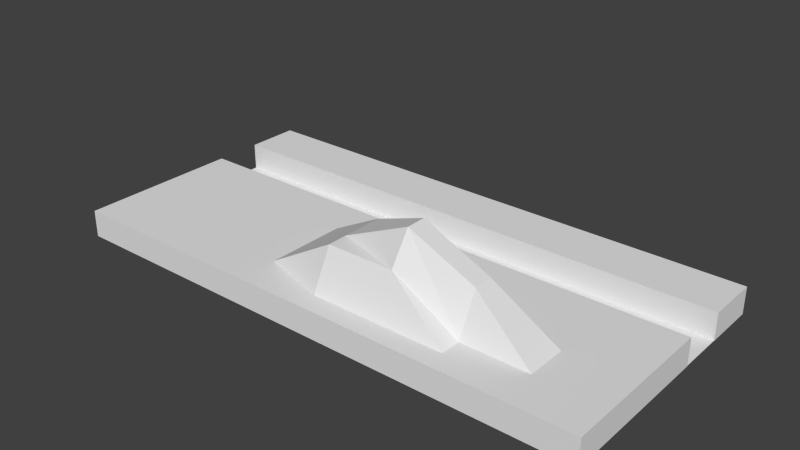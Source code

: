 # Source: mz-landschaft-mit-schlucht.blend  (saved by Blender 2.76.0; exported with 4.5.12 LTS)
import bpy
from mathutils import Matrix  # noqa: F401  (used for matrix-valued properties, if any)

bpy.ops.wm.read_factory_settings(use_empty=True)
scene = bpy.context.scene
scene.name = 'Scene'

# ---- collections
col_collection_1 = bpy.data.collections.new('Collection 1'); scene.collection.children.link(col_collection_1)

# ---- world
world_world = bpy.data.worlds.new('World'); scene.world = world_world
world_world.color = (0.05088, 0.05088, 0.05088)
world_world.use_sun_shadow = False
world_world.sun_shadow_jitter_overblur = 0.0
world_world.cycles.sampling_method = 'MANUAL'
world_world.cycles.sample_map_resolution = 256

# ---- meshes
me_plane_004 = bpy.data.meshes.new('Plane.004')
me_plane_004.from_pydata([(-1.0, -1.0, 0.0), (1.0, -1.0, 0.0), (-1.0, 1.0, 0.0), (1.0, 1.0, 0.0)], [], [(0, 1, 3, 2)])
me_plane_004.use_remesh_preserve_volume = False
me_plane_004.use_remesh_preserve_attributes = False
me_plane_004.use_mirror_vertex_groups = False
me_plane_004.update()
me_plane_003 = bpy.data.meshes.new('Plane.003')
me_plane_003.from_pydata([(0.1886, 0.1886, 0.1886), (0.1886, 0.1886, -0.1886), (0.1886, -0.1886, 0.1886), (0.1886, -0.1886, -0.1886), (-0.1886, 0.1886, 0.1886), (-0.1886, 0.1886, -0.1886), (-0.1886, -0.1886, 0.1886), (-0.1886, -0.1886, -0.1886)], [], [(2, 0, 4, 6), (6, 4, 5, 7), (7, 5, 1, 3), (4, 0, 1, 5), (0, 2, 3, 1), (2, 6, 7, 3)])
me_plane_003.use_remesh_preserve_volume = False
me_plane_003.use_remesh_preserve_attributes = False
me_plane_003.use_mirror_vertex_groups = False
me_plane_003.update()
me_plane_002 = bpy.data.meshes.new('Plane.002')
me_plane_002.from_pydata([(0.1886, 0.1886, 0.1886), (0.1886, 0.1886, -0.1886), (0.1886, -0.1886, 0.1886), (0.1886, -0.1886, -0.1886), (-0.1886, 0.1886, 0.1886), (-0.1886, 0.1886, -0.1886), (-0.1886, -0.1886, 0.1886), (-0.1886, -0.1886, -0.1886), (0.0, -0.1886, -0.1886), (0.0, -0.1886, 0.1886), (0.1886, 0.0, -0.1886), (0.1886, -0.1886, 0.0), (0.1886, 0.0, 0.1886), (0.0, 0.1886, -0.1886), (0.1886, 0.1886, 0.0), (0.0, 0.1886, 0.1886), (-0.1886, 0.0, -0.1886), (-0.1886, 0.1886, 0.0), (-0.1886, 0.0, 0.1886), (-0.1886, -0.1886, 0.0), (0.0, -0.1886, 0.0), (0.1886, 0.0, 0.0), (0.0, 0.1886, 0.0), (0.0, 0.0, -0.1886), (-0.1886, 0.0, 0.0), (0.0, 0.0, 0.7428), (0.09428, -0.1886, -0.1886), (-0.09428, -0.1886, 0.1886), (0.1886, 0.09428, -0.1886), (0.1886, -0.1886, -0.09428), (0.1886, -0.09428, 0.1886), (-0.09428, 0.1886, -0.1886), (0.1886, 0.1886, -0.09428), (0.09428, 0.1886, 0.1886), (-0.1886, -0.09428, -0.1886), (-0.1886, 0.1886, -0.09428), (-0.1886, 0.09428, 0.1886), (-0.1886, -0.1886, 0.09428), (-0.09428, -0.1886, -0.1886), (0.09428, -0.1886, 0.1886), (0.1886, -0.09428, -0.1886), (0.1886, -0.1886, 0.09428), (0.1886, 0.09428, 0.1886), (0.09428, 0.1886, -0.1886), (0.1886, 0.1886, 0.09428), (-0.09428, 0.1886, 0.1886), (-0.1886, 0.09428, -0.1886), (-0.1886, 0.1886, 0.09428), (-0.1886, -0.09428, 0.1886), (-0.1886, -0.1886, -0.09428), (0.0, -0.1886, -0.09428), (0.0, -0.1886, 0.09428), (0.09428, -0.1886, 0.0), (-0.09428, -0.1886, 0.0), (0.1886, 0.0, -0.09428), (0.1886, 0.0, 0.09428), (0.1886, 0.09428, 0.0), (0.1886, -0.09428, 0.0), (0.0, 0.1886, -0.09428), (0.0, 0.1886, 0.09428), (-0.09428, 0.1886, 0.0), (0.09428, 0.1886, 0.0), (0.09428, 0.0, -0.1886), (-0.09428, 0.0, -0.1886), (0.0, -0.09428, -0.1886), (0.0, 0.09428, -0.1886), (-0.1886, 0.0, -0.09428), (-0.1886, 0.0, 0.09428), (-0.1886, -0.09428, 0.0), (-0.1886, 0.09428, 0.0), (-0.09428, 0.0, 0.1886), (0.09428, 0.0, 0.7428), (0.0, -0.09428, 0.7428), (0.0, 0.09428, 0.1886), (0.09428, 0.09428, 0.1886), (0.09428, -0.09428, 0.1886), (-0.09428, -0.09428, 0.1886), (-0.1886, 0.09428, 0.09428), (-0.1886, -0.09428, 0.09428), (-0.1886, -0.09428, -0.09428), (-0.09428, 0.09428, -0.1886), (-0.09428, -0.09428, -0.1886), (0.09428, -0.09428, -0.1886), (0.09428, 0.1886, 0.09428), (-0.09428, 0.1886, 0.09428), (-0.09428, 0.1886, -0.09428), (0.1886, -0.09428, 0.09428), (0.1886, 0.09428, 0.09428), (0.1886, 0.09428, -0.09428), (-0.09428, -0.1886, 0.09428), (0.09428, -0.1886, 0.09428), (0.09428, -0.1886, -0.09428), (-0.09428, -0.1886, -0.09428), (0.1886, -0.09428, -0.09428), (0.09428, 0.1886, -0.09428), (0.09428, 0.09428, -0.1886), (-0.1886, 0.09428, -0.09428), (-0.09428, 0.09428, 0.1886), (0.1414, -0.1886, -0.1886), (-0.1414, -0.1886, 0.1886), (0.1886, 0.1414, -0.1886), (0.1886, -0.1886, -0.1414), (0.1886, -0.1414, 0.1886), (-0.1414, 0.1886, -0.1886), (0.1886, 0.1886, -0.1414), (0.1414, 0.1886, 0.1886), (-0.1886, -0.1414, -0.1886), (-0.1886, 0.1886, -0.1414), (-0.1886, 0.1414, 0.1886), (-0.1886, -0.1886, 0.1414), (-0.04714, -0.1886, -0.1886), (0.04714, -0.1886, 0.1886), (0.1886, -0.04714, -0.1886), (0.1886, -0.1886, 0.04714), (0.1886, 0.04714, 0.1886), (0.04714, 0.1886, -0.1886), (0.1886, 0.1886, 0.04714), (-0.04714, 0.1886, 0.1886), (-0.1886, 0.04714, -0.1886), (-0.1886, 0.1886, 0.04714), (-0.1886, -0.04714, 0.1886), (-0.1886, -0.1886, -0.04714), (0.0, -0.1886, -0.1414), (0.0, -0.1886, 0.04714), (0.1414, -0.1886, 0.0), (-0.04714, -0.1886, 0.0), (0.1886, 0.0, -0.1414), (0.1886, 0.0, 0.04714), (0.1886, 0.1414, 0.0), (0.1886, -0.04714, 0.0), (0.0, 0.1886, -0.1414), (0.0, 0.1886, 0.04714), (-0.1414, 0.1886, 0.0), (0.04714, 0.1886, 0.0), (0.1414, 0.0, -0.1886), (-0.04714, 0.0, -0.1886), (0.0, -0.1414, -0.1886), (0.0, 0.04714, -0.1886), (-0.1886, 0.0, -0.1414), (-0.1886, 0.0, 0.04714), (-0.1886, -0.1414, 0.0), (-0.1886, 0.04714, 0.0), (-0.1414, 0.0, 0.1886), (0.04714, 0.0, 1.168), (0.0, -0.1414, 0.1886), (0.0, 0.04714, 0.7428), (0.04714, -0.1886, -0.1886), (-0.04714, -0.1886, 0.1886), (0.1886, 0.04714, -0.1886), (0.1886, -0.1886, -0.04714), (0.1886, -0.04714, 0.1886), (-0.04714, 0.1886, -0.1886), (0.1886, 0.1886, -0.04714), (0.04714, 0.1886, 0.1886), (-0.1886, -0.04714, -0.1886), (-0.1886, 0.1886, -0.04714), (-0.1886, 0.04714, 0.1886), (-0.1886, -0.1886, 0.04714), (-0.1414, -0.1886, -0.1886), (0.1414, -0.1886, 0.1886), (0.1886, -0.1414, -0.1886), (0.1886, -0.1886, 0.1414), (0.1886, 0.1414, 0.1886), (0.1414, 0.1886, -0.1886), (0.1886, 0.1886, 0.1414), (-0.1414, 0.1886, 0.1886), (-0.1886, 0.1414, -0.1886), (-0.1886, 0.1886, 0.1414), (-0.1886, -0.1414, 0.1886), (-0.1886, -0.1886, -0.1414), (0.0, -0.1886, -0.04714), (0.0, -0.1886, 0.1414), (0.04714, -0.1886, 0.0), (-0.1414, -0.1886, 0.0), (0.1886, 0.0, -0.04714), (0.1886, 0.0, 0.1414), (0.1886, 0.04714, 0.0), (0.1886, -0.1414, 0.0), (0.0, 0.1886, -0.04714), (0.0, 0.1886, 0.1414), (-0.04714, 0.1886, 0.0), (0.1414, 0.1886, 0.0), (0.04714, 0.0, -0.1886), (-0.1414, 0.0, -0.1886), (0.0, -0.04714, -0.1886), (0.0, 0.1414, -0.1886), (-0.1886, 0.0, -0.04714), (-0.1886, 0.0, 0.1414), (-0.1886, -0.04714, 0.0), (-0.1886, 0.1414, 0.0), (-0.04714, 0.0, 0.1886), (0.1414, 0.0, 0.1886), (0.0, -0.04714, 0.7428), (0.0, 0.1414, 0.1886), (0.04714, 0.09428, 0.1886), (0.1414, 0.09428, 0.1886), (0.09428, 0.04714, 0.1886), (0.09428, 0.1414, 0.1886), (0.04714, -0.09428, 0.7428), (0.1414, -0.09428, 0.1886), (0.09428, -0.1414, 0.1886), (0.09428, -0.04714, 0.7428), (-0.1414, -0.09428, 0.1886), (-0.04714, -0.09428, 0.1886), (-0.09428, -0.1414, 0.1886), (-0.09428, -0.04714, 0.1886), (-0.1886, 0.09428, 0.04714), (-0.1886, 0.09428, 0.1414), (-0.1886, 0.04714, 0.09428), (-0.1886, 0.1414, 0.09428), (-0.1886, -0.09428, 0.04714), (-0.1886, -0.09428, 0.1414), (-0.1886, -0.1414, 0.09428), (-0.1886, -0.04714, 0.09428), (-0.1886, -0.09428, -0.1414), (-0.1886, -0.09428, -0.04714), (-0.1886, -0.1414, -0.09428), (-0.1886, -0.04714, -0.09428), (-0.04714, 0.09428, -0.1886), (-0.1414, 0.09428, -0.1886), (-0.09428, 0.04714, -0.1886), (-0.09428, 0.1414, -0.1886), (-0.04714, -0.09428, -0.1886), (-0.1414, -0.09428, -0.1886), (-0.09428, -0.1414, -0.1886), (-0.09428, -0.04714, -0.1886), (0.1414, -0.09428, -0.1886), (0.04714, -0.09428, -0.1886), (0.09428, -0.1414, -0.1886), (0.09428, -0.04714, -0.1886), (0.09428, 0.1886, 0.04714), (0.09428, 0.1886, 0.1414), (0.04714, 0.1886, 0.09428), (0.1414, 0.1886, 0.09428), (-0.09428, 0.1886, 0.04714), (-0.09428, 0.1886, 0.1414), (-0.1414, 0.1886, 0.09428), (-0.04714, 0.1886, 0.09428), (-0.09428, 0.1886, -0.1414), (-0.09428, 0.1886, -0.04714), (-0.1414, 0.1886, -0.09428), (-0.04714, 0.1886, -0.09428), (0.1886, -0.09428, 0.04714), (0.1886, -0.09428, 0.1414), (0.1886, -0.04714, 0.09428), (0.1886, -0.1414, 0.09428), (0.1886, 0.09428, 0.04714), (0.1886, 0.09428, 0.1414), (0.1886, 0.1414, 0.09428), (0.1886, 0.04714, 0.09428), (0.1886, 0.09428, -0.1414), (0.1886, 0.09428, -0.04714), (0.1886, 0.1414, -0.09428), (0.1886, 0.04714, -0.09428), (-0.09428, -0.1886, 0.04714), (-0.09428, -0.1886, 0.1414), (-0.04714, -0.1886, 0.09428), (-0.1414, -0.1886, 0.09428), (0.09428, -0.1886, 0.04714), (0.09428, -0.1886, 0.1414), (0.1414, -0.1886, 0.09428), (0.04714, -0.1886, 0.09428), (0.09428, -0.1886, -0.1414), (0.09428, -0.1886, -0.04714), (0.1414, -0.1886, -0.09428), (0.04714, -0.1886, -0.09428), (-0.09428, -0.1886, -0.1414), (-0.09428, -0.1886, -0.04714), (-0.04714, -0.1886, -0.09428), (-0.1414, -0.1886, -0.09428), (0.1886, -0.09428, -0.1414), (0.1886, -0.09428, -0.04714), (0.1886, -0.04714, -0.09428), (0.1886, -0.1414, -0.09428), (0.09428, 0.1886, -0.1414), (0.09428, 0.1886, -0.04714), (0.04714, 0.1886, -0.09428), (0.1414, 0.1886, -0.09428), (0.1414, 0.09428, -0.1886), (0.04714, 0.09428, -0.1886), (0.09428, 0.04714, -0.1886), (0.09428, 0.1414, -0.1886), (-0.1886, 0.09428, -0.1414), (-0.1886, 0.09428, -0.04714), (-0.1886, 0.04714, -0.09428), (-0.1886, 0.1414, -0.09428), (-0.1414, 0.09428, 0.1886), (-0.04714, 0.09428, 0.1886), (-0.09428, 0.04714, 0.1886), (-0.09428, 0.1414, 0.1886), (-0.04714, 0.1414, 0.1886), (-0.04714, 0.04714, 0.1886), (-0.1414, 0.04714, 0.1886), (-0.1886, 0.1414, -0.04714), (-0.1886, 0.04714, -0.04714), (-0.1886, 0.04714, -0.1414), (0.04714, 0.1414, -0.1886), (0.04714, 0.04714, -0.1886), (0.1414, 0.04714, -0.1886), (0.1414, 0.1886, -0.04714), (0.04714, 0.1886, -0.04714), (0.04714, 0.1886, -0.1414), (0.1886, -0.1414, -0.04714), (0.1886, -0.04714, -0.04714), (0.1886, -0.04714, -0.1414), (-0.1414, -0.1886, -0.04714), (-0.04714, -0.1886, -0.04714), (-0.04714, -0.1886, -0.1414), (0.04714, -0.1886, -0.04714), (0.1414, -0.1886, -0.04714), (0.1414, -0.1886, -0.1414), (0.04714, -0.1886, 0.1414), (0.1414, -0.1886, 0.1414), (0.1414, -0.1886, 0.04714), (-0.1414, -0.1886, 0.1414), (-0.04714, -0.1886, 0.1414), (-0.04714, -0.1886, 0.04714), (0.1886, 0.04714, -0.04714), (0.1886, 0.1414, -0.04714), (0.1886, 0.1414, -0.1414), (0.1886, 0.04714, 0.1414), (0.1886, 0.1414, 0.1414), (0.1886, 0.1414, 0.04714), (0.1886, -0.1414, 0.1414), (0.1886, -0.04714, 0.1414), (0.1886, -0.04714, 0.04714), (-0.04714, 0.1886, -0.04714), (-0.1414, 0.1886, -0.04714), (-0.1414, 0.1886, -0.1414), (-0.04714, 0.1886, 0.1414), (-0.1414, 0.1886, 0.1414), (-0.1414, 0.1886, 0.04714), (0.1414, 0.1886, 0.1414), (0.04714, 0.1886, 0.1414), (0.04714, 0.1886, 0.04714), (0.04714, -0.04714, -0.1886), (0.04714, -0.1414, -0.1886), (0.1414, -0.1414, -0.1886), (-0.1414, -0.04714, -0.1886), (-0.1414, -0.1414, -0.1886), (-0.04714, -0.1414, -0.1886), (-0.1414, 0.1414, -0.1886), (-0.1414, 0.04714, -0.1886), (-0.04714, 0.04714, -0.1886), (-0.1886, -0.04714, -0.04714), (-0.1886, -0.1414, -0.04714), (-0.1886, -0.1414, -0.1414), (-0.1886, -0.04714, 0.1414), (-0.1886, -0.1414, 0.1414), (-0.1886, -0.1414, 0.04714), (-0.1886, 0.1414, 0.1414), (-0.1886, 0.04714, 0.1414), (-0.1886, 0.04714, 0.04714), (-0.04714, -0.04714, 0.1886), (-0.04714, -0.1414, 0.1886), (-0.1414, -0.1414, 0.1886), (0.1414, -0.04714, 0.1886), (0.1414, -0.1414, 0.1886), (0.04714, -0.1414, 0.1886), (0.1414, 0.1414, 0.1886), (0.1414, 0.04714, 0.1886), (0.04714, 0.04714, 0.7428), (0.04714, 0.1414, 0.1886), (0.04714, -0.04714, 1.168), (-0.1414, -0.04714, 0.1886), (-0.1886, 0.1414, 0.04714), (-0.1886, -0.04714, 0.04714), (-0.1886, -0.04714, -0.1414), (-0.04714, 0.1414, -0.1886), (-0.04714, -0.04714, -0.1886), (0.1414, -0.04714, -0.1886), (0.1414, 0.1886, 0.04714), (-0.04714, 0.1886, 0.04714), (-0.04714, 0.1886, -0.1414), (0.1886, -0.1414, 0.04714), (0.1886, 0.04714, 0.04714), (0.1886, 0.04714, -0.1414), (-0.1414, -0.1886, 0.04714), (0.04714, -0.1886, 0.04714), (0.04714, -0.1886, -0.1414), (-0.1414, -0.1886, -0.1414), (0.1886, -0.1414, -0.1414), (0.1414, 0.1886, -0.1414), (0.1414, 0.1414, -0.1886), (-0.1886, 0.1414, -0.1414), (-0.1414, 0.1414, 0.1886)], [], [(385, 165, 4, 108), (384, 107, 5, 166), (383, 163, 1, 100), (382, 104, 1, 163), (381, 101, 3, 160), (380, 169, 7, 158), (379, 122, 8, 146), (378, 123, 20, 172), (377, 157, 19, 173), (376, 126, 10, 148), (375, 127, 21, 176), (374, 113, 11, 177), (373, 130, 13, 151), (372, 131, 22, 180), (371, 116, 14, 181), (370, 134, 10, 112), (369, 135, 23, 184), (368, 151, 13, 185), (367, 138, 16, 154), (366, 139, 24, 188), (365, 119, 17, 189), (364, 142, 18, 120), (363, 143, 25, 192), (362, 153, 15, 193), (361, 194, 73, 145), (360, 195, 74, 196), (359, 105, 33, 197), (358, 198, 72, 144), (357, 199, 75, 200), (356, 191, 71, 201), (355, 202, 48, 168), (354, 203, 76, 204), (353, 190, 70, 205), (352, 206, 69, 141), (351, 207, 77, 208), (350, 167, 47, 209), (349, 210, 68, 140), (348, 211, 78, 212), (347, 187, 67, 213), (346, 214, 34, 106), (345, 215, 79, 216), (344, 186, 66, 217), (343, 218, 65, 137), (342, 219, 80, 220), (341, 103, 31, 221), (340, 222, 64, 136), (339, 223, 81, 224), (338, 183, 63, 225), (337, 226, 40, 160), (336, 227, 82, 228), (335, 182, 62, 229), (334, 230, 61, 133), (333, 231, 83, 232), (332, 164, 44, 233), (331, 234, 60, 132), (330, 235, 84, 236), (329, 179, 59, 237), (328, 238, 31, 103), (327, 239, 85, 240), (326, 178, 58, 241), (325, 242, 57, 129), (324, 243, 86, 244), (323, 161, 41, 245), (322, 246, 56, 128), (321, 247, 87, 248), (320, 175, 55, 249), (319, 250, 28, 100), (318, 251, 88, 252), (317, 174, 54, 253), (316, 254, 53, 125), (315, 255, 89, 256), (314, 109, 37, 257), (313, 258, 52, 124), (312, 259, 90, 260), (311, 171, 51, 261), (310, 262, 26, 98), (309, 263, 91, 264), (308, 170, 50, 265), (307, 266, 38, 110), (306, 267, 92, 268), (305, 121, 49, 269), (304, 270, 40, 112), (303, 271, 93, 272), (302, 149, 29, 273), (301, 274, 43, 115), (300, 275, 94, 276), (299, 152, 32, 277), (298, 278, 28, 148), (297, 279, 95, 280), (296, 115, 43, 281), (295, 282, 46, 118), (294, 283, 96, 284), (293, 155, 35, 285), (292, 286, 36, 156), (291, 287, 97, 288), (290, 117, 45, 289), (287, 290, 289, 97), (73, 193, 290, 287), (193, 15, 117, 290), (190, 291, 288, 70), (25, 145, 291, 190), (145, 73, 287, 291), (142, 292, 156, 18), (70, 288, 292, 142), (288, 97, 286, 292), (283, 293, 285, 96), (69, 189, 293, 283), (189, 17, 155, 293), (186, 294, 284, 66), (24, 141, 294, 186), (141, 69, 283, 294), (138, 295, 118, 16), (66, 284, 295, 138), (284, 96, 282, 295), (279, 296, 281, 95), (65, 185, 296, 279), (185, 13, 115, 296), (182, 297, 280, 62), (23, 137, 297, 182), (137, 65, 279, 297), (134, 298, 148, 10), (62, 280, 298, 134), (280, 95, 278, 298), (275, 299, 277, 94), (61, 181, 299, 275), (181, 14, 152, 299), (178, 300, 276, 58), (22, 133, 300, 178), (133, 61, 275, 300), (130, 301, 115, 13), (58, 276, 301, 130), (276, 94, 274, 301), (271, 302, 273, 93), (57, 177, 302, 271), (177, 11, 149, 302), (174, 303, 272, 54), (21, 129, 303, 174), (129, 57, 271, 303), (126, 304, 112, 10), (54, 272, 304, 126), (272, 93, 270, 304), (267, 305, 269, 92), (53, 173, 305, 267), (173, 19, 121, 305), (170, 306, 268, 50), (20, 125, 306, 170), (125, 53, 267, 306), (122, 307, 110, 8), (50, 268, 307, 122), (268, 92, 266, 307), (263, 308, 265, 91), (52, 172, 308, 263), (172, 20, 170, 308), (149, 309, 264, 29), (11, 124, 309, 149), (124, 52, 263, 309), (101, 310, 98, 3), (29, 264, 310, 101), (264, 91, 262, 310), (259, 311, 261, 90), (39, 111, 311, 259), (111, 9, 171, 311), (161, 312, 260, 41), (2, 159, 312, 161), (159, 39, 259, 312), (113, 313, 124, 11), (41, 260, 313, 113), (260, 90, 258, 313), (255, 314, 257, 89), (27, 99, 314, 255), (99, 6, 109, 314), (171, 315, 256, 51), (9, 147, 315, 171), (147, 27, 255, 315), (123, 316, 125, 20), (51, 256, 316, 123), (256, 89, 254, 316), (251, 317, 253, 88), (56, 176, 317, 251), (176, 21, 174, 317), (152, 318, 252, 32), (14, 128, 318, 152), (128, 56, 251, 318), (104, 319, 100, 1), (32, 252, 319, 104), (252, 88, 250, 319), (247, 320, 249, 87), (42, 114, 320, 247), (114, 12, 175, 320), (164, 321, 248, 44), (0, 162, 321, 164), (162, 42, 247, 321), (116, 322, 128, 14), (44, 248, 322, 116), (248, 87, 246, 322), (243, 323, 245, 86), (30, 102, 323, 243), (102, 2, 161, 323), (175, 324, 244, 55), (12, 150, 324, 175), (150, 30, 243, 324), (127, 325, 129, 21), (55, 244, 325, 127), (244, 86, 242, 325), (239, 326, 241, 85), (60, 180, 326, 239), (180, 22, 178, 326), (155, 327, 240, 35), (17, 132, 327, 155), (132, 60, 239, 327), (107, 328, 103, 5), (35, 240, 328, 107), (240, 85, 238, 328), (235, 329, 237, 84), (45, 117, 329, 235), (117, 15, 179, 329), (167, 330, 236, 47), (4, 165, 330, 167), (165, 45, 235, 330), (119, 331, 132, 17), (47, 236, 331, 119), (236, 84, 234, 331), (231, 332, 233, 83), (33, 105, 332, 231), (105, 0, 164, 332), (179, 333, 232, 59), (15, 153, 333, 179), (153, 33, 231, 333), (131, 334, 133, 22), (59, 232, 334, 131), (232, 83, 230, 334), (227, 335, 229, 82), (64, 184, 335, 227), (184, 23, 182, 335), (146, 336, 228, 26), (8, 136, 336, 146), (136, 64, 227, 336), (98, 337, 160, 3), (26, 228, 337, 98), (228, 82, 226, 337), (223, 338, 225, 81), (34, 154, 338, 223), (154, 16, 183, 338), (158, 339, 224, 38), (7, 106, 339, 158), (106, 34, 223, 339), (110, 340, 136, 8), (38, 224, 340, 110), (224, 81, 222, 340), (219, 341, 221, 80), (46, 166, 341, 219), (166, 5, 103, 341), (183, 342, 220, 63), (16, 118, 342, 183), (118, 46, 219, 342), (135, 343, 137, 23), (63, 220, 343, 135), (220, 80, 218, 343), (215, 344, 217, 79), (68, 188, 344, 215), (188, 24, 186, 344), (121, 345, 216, 49), (19, 140, 345, 121), (140, 68, 215, 345), (169, 346, 106, 7), (49, 216, 346, 169), (216, 79, 214, 346), (211, 347, 213, 78), (48, 120, 347, 211), (120, 18, 187, 347), (109, 348, 212, 37), (6, 168, 348, 109), (168, 48, 211, 348), (157, 349, 140, 19), (37, 212, 349, 157), (212, 78, 210, 349), (207, 350, 209, 77), (36, 108, 350, 207), (108, 4, 167, 350), (187, 351, 208, 67), (18, 156, 351, 187), (156, 36, 207, 351), (139, 352, 141, 24), (67, 208, 352, 139), (208, 77, 206, 352), (203, 353, 205, 76), (72, 192, 353, 203), (192, 25, 190, 353), (147, 354, 204, 27), (9, 144, 354, 147), (144, 72, 203, 354), (99, 355, 168, 6), (27, 204, 355, 99), (204, 76, 202, 355), (199, 356, 201, 75), (30, 150, 356, 199), (150, 12, 191, 356), (159, 357, 200, 39), (2, 102, 357, 159), (102, 30, 199, 357), (111, 358, 144, 9), (39, 200, 358, 111), (200, 75, 198, 358), (195, 359, 197, 74), (42, 162, 359, 195), (162, 0, 105, 359), (191, 360, 196, 71), (12, 114, 360, 191), (114, 42, 195, 360), (143, 361, 145, 25), (71, 196, 361, 143), (196, 74, 194, 361), (194, 362, 193, 73), (74, 197, 362, 194), (197, 33, 153, 362), (198, 363, 192, 72), (75, 201, 363, 198), (201, 71, 143, 363), (202, 364, 120, 48), (76, 205, 364, 202), (205, 70, 142, 364), (206, 365, 189, 69), (77, 209, 365, 206), (209, 47, 119, 365), (210, 366, 188, 68), (78, 213, 366, 210), (213, 67, 139, 366), (214, 367, 154, 34), (79, 217, 367, 214), (217, 66, 138, 367), (218, 368, 185, 65), (80, 221, 368, 218), (221, 31, 151, 368), (222, 369, 184, 64), (81, 225, 369, 222), (225, 63, 135, 369), (226, 370, 112, 40), (82, 229, 370, 226), (229, 62, 134, 370), (230, 371, 181, 61), (83, 233, 371, 230), (233, 44, 116, 371), (234, 372, 180, 60), (84, 237, 372, 234), (237, 59, 131, 372), (238, 373, 151, 31), (85, 241, 373, 238), (241, 58, 130, 373), (242, 374, 177, 57), (86, 245, 374, 242), (245, 41, 113, 374), (246, 375, 176, 56), (87, 249, 375, 246), (249, 55, 127, 375), (250, 376, 148, 28), (88, 253, 376, 250), (253, 54, 126, 376), (254, 377, 173, 53), (89, 257, 377, 254), (257, 37, 157, 377), (258, 378, 172, 52), (90, 261, 378, 258), (261, 51, 123, 378), (262, 379, 146, 26), (91, 265, 379, 262), (265, 50, 122, 379), (266, 380, 158, 38), (92, 269, 380, 266), (269, 49, 169, 380), (270, 381, 160, 40), (93, 273, 381, 270), (273, 29, 101, 381), (274, 382, 163, 43), (94, 277, 382, 274), (277, 32, 104, 382), (278, 383, 100, 28), (95, 281, 383, 278), (281, 43, 163, 383), (282, 384, 166, 46), (96, 285, 384, 282), (285, 35, 107, 384), (286, 385, 108, 36), (97, 289, 385, 286), (289, 45, 165, 385)])
me_plane_002.use_remesh_preserve_volume = False
me_plane_002.use_remesh_preserve_attributes = False
me_plane_002.use_mirror_vertex_groups = False
me_plane_002.update()

# ---- objects
ob_plane_002 = bpy.data.objects.new('Plane.002', me_plane_004)
ob_plane_001 = bpy.data.objects.new('Plane.001', me_plane_003)
ob_plane = bpy.data.objects.new('Plane', me_plane_002)

# ---- transforms, parenting, visibility, modifiers, constraints
ob_plane_002.location = (0.0, 0.0, -0.9832)
ob_plane_002.scale = (20.0, 2.947, 1.0)
ob_plane_002.lineart.crease_threshold = 0.0
ob_plane_001.location = (0.0, 3.619, 0.0)
ob_plane_001.scale = (106.1, 10.61, 5.303)
ob_plane_001.lineart.crease_threshold = 0.0
ob_plane.location = (0.0, -7.911, 0.0)
ob_plane.scale = (106.1, 31.82, 5.303)
ob_plane.lineart.crease_threshold = 0.0

# ---- collection membership
col_collection_1.objects.link(ob_plane_002)
col_collection_1.objects.link(ob_plane_001)
col_collection_1.objects.link(ob_plane)

# ---- scene / render settings (as saved in the file)
scene.frame_start = 1; scene.frame_end = 250; scene.frame_set(1)
scene.render.engine = 'CYCLES'
scene.render.resolution_percentage = 50
scene.render.dither_intensity = 0.0
scene.cycles.use_denoising = False
scene.cycles.samples = 10
scene.cycles.sampling_pattern = 'TABULATED_SOBOL'
scene.cycles.light_sampling_threshold = 0.0
scene.cycles.use_adaptive_sampling = False
scene.cycles.use_light_tree = False
scene.cycles.blur_glossy = 0.0
scene.cycles.pixel_filter_type = 'GAUSSIAN'
scene.cycles.sample_clamp_indirect = 0.0
scene.view_settings.view_transform = 'Standard'
bpy.context.view_layer.update()

# ---- added for rendering (the .blend has no active camera and no usable light): camera, sun
cam_auto = bpy.data.cameras.new('AutoCamera')
cam_auto.lens = 50.0
cam_auto.sensor_width = 36.0
cam_auto.clip_end = 1000.0
ob_auto_camera = bpy.data.objects.new('AutoCamera', cam_auto)
scene.collection.objects.link(ob_auto_camera)
ob_auto_camera.location = (41.7194, -54.2091, 35.973)
ob_auto_camera.rotation_euler = (1.09748, -7.21219e-08, 0.694738)
scene.camera = ob_auto_camera
light_auto_sun = bpy.data.lights.new('AutoSun', 'SUN')
light_auto_sun.energy = 3.0
light_auto_sun.angle = 0.0523599
ob_auto_sun = bpy.data.objects.new('AutoSun', light_auto_sun)
scene.collection.objects.link(ob_auto_sun)
ob_auto_sun.rotation_euler = (0.872665, 0.174533, 0.523599)
bpy.context.view_layer.update()
